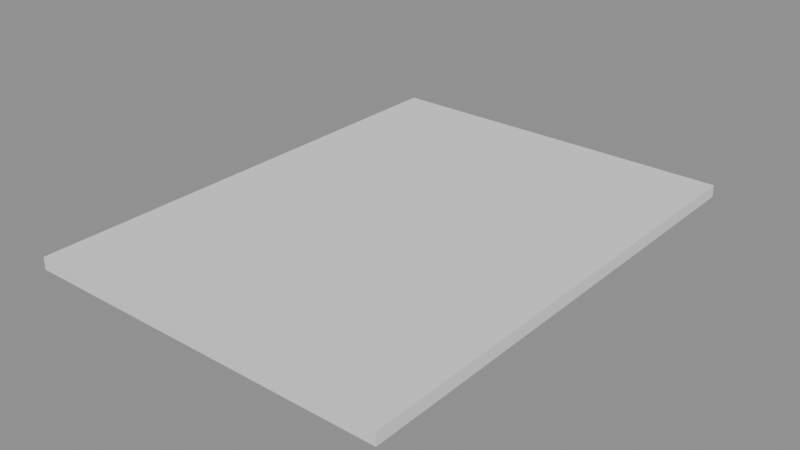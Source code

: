 # Source: p0146.blend  (saved by Blender 4.5.90; exported with 4.5.12 LTS)
import bpy
from mathutils import Matrix  # noqa: F401  (used for matrix-valued properties, if any)

bpy.ops.wm.read_factory_settings(use_empty=True)
scene = bpy.context.scene
scene.name = 'Scene'

# ---- collections
col_asset_p0146 = bpy.data.collections.new('Asset_p0146'); scene.collection.children.link(col_asset_p0146)

# ---- meshes
me_cube = bpy.data.meshes.new('Cube')
me_cube.from_pydata([(-3.0, -4.0, -0.1), (-3.0, -4.0, 0.1), (-3.0, 4.0, -0.1), (-3.0, 4.0, 0.1), (3.0, -4.0, -0.1), (3.0, -4.0, 0.1), (3.0, 4.0, -0.1), (3.0, 4.0, 0.1)], [], [(0, 1, 3, 2), (2, 3, 7, 6), (6, 7, 5, 4), (4, 5, 1, 0), (2, 6, 4, 0), (7, 3, 1, 5)])
_uv = me_cube.uv_layers.new(name='UVMap')
_uv.uv.foreach_set('vector', [0.375, 0.0, 0.625, 0.0, 0.625, 0.25, 0.375, 0.25, 0.375, 0.25, 0.625, 0.25, 0.625, 0.5, 0.375, 0.5, 0.375, 0.5, 0.625, 0.5, 0.625, 0.75, 0.375, 0.75, 0.375, 0.75, 0.625, 0.75, 0.625, 1.0, 0.375, 1.0, 0.125, 0.5, 0.375, 0.5, 0.375, 0.75, 0.125, 0.75, 0.625, 0.5, 0.875, 0.5, 0.875, 0.75, 0.625, 0.75])
me_cube.update()

# ---- objects
ob_losapiso = bpy.data.objects.new('LosaPiso', me_cube)

# ---- transforms, parenting, visibility, modifiers, constraints
ob_losapiso.location = (3.0, 4.0, -0.1)

# ---- collection membership
col_asset_p0146.objects.link(ob_losapiso)

# ---- scene / render settings (as saved in the file)
scene.frame_start = 1; scene.frame_end = 250; scene.frame_set(1)
scene.render.engine = 'BLENDER_EEVEE_NEXT'
bpy.context.view_layer.update()

# ---- added for rendering (the .blend has no active camera and no usable light): camera, sun + grey world if the file has none
cam_auto = bpy.data.cameras.new('AutoCamera')
cam_auto.lens = 50.0
cam_auto.sensor_width = 36.0
cam_auto.clip_end = 1000.0
ob_auto_camera = bpy.data.objects.new('AutoCamera', cam_auto)
scene.collection.objects.link(ob_auto_camera)
ob_auto_camera.location = (12.2541, -7.10492, 7.30328)
ob_auto_camera.rotation_euler = (1.09748, -7.21219e-08, 0.694738)
scene.camera = ob_auto_camera
light_auto_sun = bpy.data.lights.new('AutoSun', 'SUN')
light_auto_sun.energy = 3.0
light_auto_sun.angle = 0.0523599
ob_auto_sun = bpy.data.objects.new('AutoSun', light_auto_sun)
scene.collection.objects.link(ob_auto_sun)
ob_auto_sun.rotation_euler = (0.872665, 0.174533, 0.523599)
if scene.world is None:
    world_auto = bpy.data.worlds.new('AutoWorld')
    world_auto.color = (0.3, 0.3, 0.3)
    scene.world = world_auto
bpy.context.view_layer.update()
